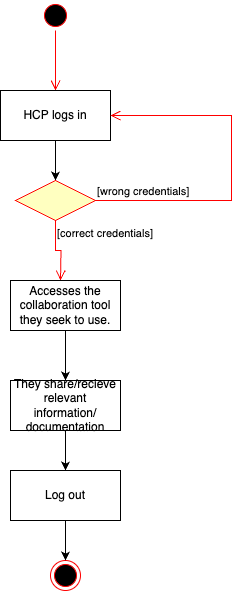

The diagram above was exported from draw.io. Its source (the exported page's mxGraphModel, read from the mxfile embedded in the PNG):
<mxGraphModel dx="954" dy="640" grid="1" gridSize="10" guides="1" tooltips="1" connect="1" arrows="1" fold="1" page="1" pageScale="1" pageWidth="850" pageHeight="1100" math="0" shadow="0">
  <root>
    <mxCell id="0" />
    <mxCell id="1" parent="0" />
    <mxCell id="3iwfKOWMClkCP_aGBrJT-1" value="" style="ellipse;html=1;shape=startState;fillColor=#000000;strokeColor=#ff0000;" parent="1" vertex="1">
      <mxGeometry x="170" y="400" width="30" height="30" as="geometry" />
    </mxCell>
    <mxCell id="3iwfKOWMClkCP_aGBrJT-2" value="" style="edgeStyle=orthogonalEdgeStyle;html=1;verticalAlign=bottom;endArrow=open;endSize=8;strokeColor=#ff0000;rounded=0;" parent="1" source="3iwfKOWMClkCP_aGBrJT-1" edge="1">
      <mxGeometry relative="1" as="geometry">
        <mxPoint x="185" y="490" as="targetPoint" />
      </mxGeometry>
    </mxCell>
    <mxCell id="3iwfKOWMClkCP_aGBrJT-7" value="" style="edgeStyle=orthogonalEdgeStyle;rounded=0;orthogonalLoop=1;jettySize=auto;html=1;" parent="1" source="3iwfKOWMClkCP_aGBrJT-3" target="3iwfKOWMClkCP_aGBrJT-4" edge="1">
      <mxGeometry relative="1" as="geometry" />
    </mxCell>
    <mxCell id="3iwfKOWMClkCP_aGBrJT-3" value="HCP logs in" style="html=1;whiteSpace=wrap;" parent="1" vertex="1">
      <mxGeometry x="130" y="490" width="110" height="50" as="geometry" />
    </mxCell>
    <mxCell id="3iwfKOWMClkCP_aGBrJT-4" value="" style="rhombus;whiteSpace=wrap;html=1;fontColor=#000000;fillColor=#ffffc0;strokeColor=#ff0000;" parent="1" vertex="1">
      <mxGeometry x="145" y="580" width="80" height="40" as="geometry" />
    </mxCell>
    <mxCell id="3iwfKOWMClkCP_aGBrJT-5" value="[wrong credentials]" style="edgeStyle=orthogonalEdgeStyle;html=1;align=left;verticalAlign=bottom;endArrow=open;endSize=8;strokeColor=#ff0000;rounded=0;" parent="1" source="3iwfKOWMClkCP_aGBrJT-4" target="3iwfKOWMClkCP_aGBrJT-3" edge="1">
      <mxGeometry x="-1" relative="1" as="geometry">
        <mxPoint x="360" y="510" as="targetPoint" />
        <Array as="points">
          <mxPoint x="361" y="600" />
          <mxPoint x="361" y="515" />
        </Array>
      </mxGeometry>
    </mxCell>
    <mxCell id="3iwfKOWMClkCP_aGBrJT-6" value="[correct credentials]" style="edgeStyle=orthogonalEdgeStyle;html=1;align=left;verticalAlign=top;endArrow=open;endSize=8;strokeColor=#ff0000;rounded=0;" parent="1" source="3iwfKOWMClkCP_aGBrJT-4" edge="1">
      <mxGeometry x="-1" relative="1" as="geometry">
        <mxPoint x="190" y="680" as="targetPoint" />
        <mxPoint as="offset" />
      </mxGeometry>
    </mxCell>
    <mxCell id="3iwfKOWMClkCP_aGBrJT-10" value="" style="edgeStyle=orthogonalEdgeStyle;rounded=0;orthogonalLoop=1;jettySize=auto;html=1;" parent="1" source="3iwfKOWMClkCP_aGBrJT-8" target="3iwfKOWMClkCP_aGBrJT-9" edge="1">
      <mxGeometry relative="1" as="geometry" />
    </mxCell>
    <mxCell id="3iwfKOWMClkCP_aGBrJT-8" value="Accesses the collaboration tool they seek to use." style="html=1;whiteSpace=wrap;" parent="1" vertex="1">
      <mxGeometry x="140" y="680" width="110" height="50" as="geometry" />
    </mxCell>
    <mxCell id="3iwfKOWMClkCP_aGBrJT-14" value="" style="edgeStyle=orthogonalEdgeStyle;rounded=0;orthogonalLoop=1;jettySize=auto;html=1;" parent="1" source="3iwfKOWMClkCP_aGBrJT-9" target="3iwfKOWMClkCP_aGBrJT-13" edge="1">
      <mxGeometry relative="1" as="geometry" />
    </mxCell>
    <mxCell id="3iwfKOWMClkCP_aGBrJT-9" value="They share/recieve relevant information/&lt;div&gt;documentation&lt;/div&gt;" style="html=1;whiteSpace=wrap;" parent="1" vertex="1">
      <mxGeometry x="140" y="780" width="110" height="50" as="geometry" />
    </mxCell>
    <mxCell id="3iwfKOWMClkCP_aGBrJT-12" value="" style="ellipse;html=1;shape=endState;fillColor=#000000;strokeColor=#ff0000;" parent="1" vertex="1">
      <mxGeometry x="180" y="960" width="30" height="30" as="geometry" />
    </mxCell>
    <mxCell id="3iwfKOWMClkCP_aGBrJT-15" value="" style="edgeStyle=orthogonalEdgeStyle;rounded=0;orthogonalLoop=1;jettySize=auto;html=1;" parent="1" source="3iwfKOWMClkCP_aGBrJT-13" target="3iwfKOWMClkCP_aGBrJT-12" edge="1">
      <mxGeometry relative="1" as="geometry" />
    </mxCell>
    <mxCell id="3iwfKOWMClkCP_aGBrJT-13" value="Log out" style="html=1;whiteSpace=wrap;" parent="1" vertex="1">
      <mxGeometry x="140" y="870" width="110" height="50" as="geometry" />
    </mxCell>
  </root>
</mxGraphModel>